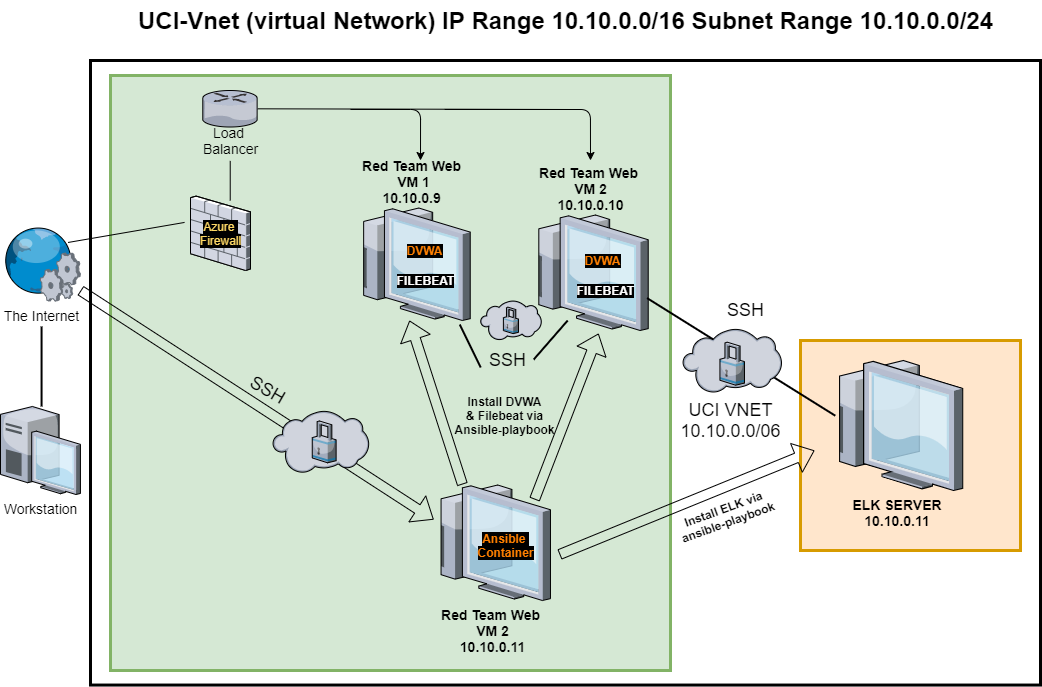

The diagram above was exported from draw.io. Its source (the exported page's mxGraphModel, read from the mxfile embedded in the PNG):
<mxGraphModel dx="1673" dy="781" grid="1" gridSize="10" guides="1" tooltips="1" connect="1" arrows="1" fold="1" page="1" pageScale="1.5" pageWidth="1169" pageHeight="826" background="none" math="0" shadow="0">
  <root>
    <mxCell id="0" style=";html=1;" />
    <mxCell id="1" style=";html=1;" parent="0" />
    <mxCell id="Vy8PYFY0_klu-rLGJz9r-95" value="" style="rounded=0;whiteSpace=wrap;html=1;labelBackgroundColor=none;strokeWidth=3;fontSize=12;fillColor=none;" vertex="1" parent="1">
      <mxGeometry x="340" y="70" width="950" height="624.55" as="geometry" />
    </mxCell>
    <mxCell id="Vy8PYFY0_klu-rLGJz9r-86" value="" style="rounded=0;whiteSpace=wrap;html=1;strokeColor=#d79b00;strokeWidth=3;fontSize=12;fillColor=#ffe6cc;" vertex="1" parent="1">
      <mxGeometry x="1050" y="350" width="220" height="210" as="geometry" />
    </mxCell>
    <mxCell id="Vy8PYFY0_klu-rLGJz9r-85" value="" style="rounded=0;whiteSpace=wrap;html=1;strokeColor=#82b366;strokeWidth=3;fontSize=12;fillColor=#d5e8d4;" vertex="1" parent="1">
      <mxGeometry x="360" y="85" width="560" height="595" as="geometry" />
    </mxCell>
    <mxCell id="6a7d8f32e03d9370-5" value="Workstation" style="verticalLabelPosition=bottom;aspect=fixed;html=1;verticalAlign=top;strokeColor=none;shape=mxgraph.citrix.desktop;fillColor=#66B2FF;gradientColor=#0066CC;fontSize=14;direction=east;" parent="1" vertex="1">
      <mxGeometry x="250" y="416" width="79.92" height="88" as="geometry" />
    </mxCell>
    <mxCell id="6a7d8f32e03d9370-27" value="ELK SERVER&lt;br&gt;10.10.0.11" style="verticalLabelPosition=bottom;aspect=fixed;html=1;verticalAlign=top;strokeColor=none;shape=mxgraph.citrix.thin_client;fillColor=#66B2FF;gradientColor=#0066CC;fontSize=14;labelPosition=center;align=center;whiteSpace=wrap;fontStyle=1" parent="1" vertex="1">
      <mxGeometry x="1082.22" y="370" width="130" height="130" as="geometry" />
    </mxCell>
    <mxCell id="6a7d8f32e03d9370-28" value="Red Team Web &lt;br&gt;VM 2&lt;br&gt;10.10.0.10" style="verticalLabelPosition=top;aspect=fixed;html=1;verticalAlign=bottom;strokeColor=none;shape=mxgraph.citrix.thin_client;fillColor=#66B2FF;gradientColor=#0066CC;fontSize=14;labelPosition=center;align=center;fontStyle=1" parent="1" vertex="1">
      <mxGeometry x="782.22" y="224.5" width="115.5" height="115.5" as="geometry" />
    </mxCell>
    <mxCell id="6a7d8f32e03d9370-29" value="Red Team Web &lt;br&gt;VM 1&lt;br&gt;10.10.0.9&amp;nbsp;" style="verticalLabelPosition=top;aspect=fixed;html=1;verticalAlign=bottom;strokeColor=none;shape=mxgraph.citrix.thin_client;fillColor=#66B2FF;gradientColor=#0066CC;fontSize=14;labelPosition=center;align=center;fontStyle=1" parent="1" vertex="1">
      <mxGeometry x="607.22" y="217.5" width="112.5" height="112.5" as="geometry" />
    </mxCell>
    <mxCell id="6a7d8f32e03d9370-62" value="UCI-Vnet (virtual Network) IP Range 10.10.0.0/16 Subnet Range 10.10.0.0/24" style="text;strokeColor=none;fillColor=none;html=1;fontSize=24;fontStyle=1;verticalAlign=middle;align=center;" parent="1" vertex="1">
      <mxGeometry x="384.5" y="10" width="861" height="40" as="geometry" />
    </mxCell>
    <mxCell id="Vy8PYFY0_klu-rLGJz9r-3" value="The Internet" style="verticalLabelPosition=bottom;aspect=fixed;html=1;verticalAlign=top;strokeColor=none;shape=mxgraph.citrix.web_service;fillColor=#66B2FF;gradientColor=#0066CC;fontSize=14;" vertex="1" parent="1">
      <mxGeometry x="252.22000000000003" y="236.5" width="77.7" height="74" as="geometry" />
    </mxCell>
    <mxCell id="Vy8PYFY0_klu-rLGJz9r-8" value="&lt;font style=&quot;font-size: 18px&quot;&gt;UCI VNET&lt;br&gt;10.10.0.0/06&lt;br&gt;&lt;/font&gt;" style="text;html=1;resizable=0;autosize=1;align=center;verticalAlign=middle;points=[];fillColor=none;strokeColor=none;rounded=0;" vertex="1" parent="1">
      <mxGeometry x="920" y="410" width="120" height="40" as="geometry" />
    </mxCell>
    <mxCell id="Vy8PYFY0_klu-rLGJz9r-12" value="&lt;font style=&quot;font-size: 18px&quot;&gt;SSH&lt;/font&gt;" style="text;html=1;resizable=0;autosize=1;align=center;verticalAlign=middle;points=[];fillColor=none;strokeColor=none;rounded=0;" vertex="1" parent="1">
      <mxGeometry x="732.22" y="360" width="50" height="20" as="geometry" />
    </mxCell>
    <mxCell id="Vy8PYFY0_klu-rLGJz9r-44" value="" style="line;strokeWidth=2;direction=south;html=1;rounded=1;" vertex="1" parent="1">
      <mxGeometry x="286.07000000000005" y="336" width="10" height="80" as="geometry" />
    </mxCell>
    <mxCell id="Vy8PYFY0_klu-rLGJz9r-52" value="&lt;b&gt;&lt;font color=&quot;#ff8000&quot; style=&quot;background-color: rgb(0 , 0 , 0)&quot;&gt;DVWA&lt;/font&gt;&lt;/b&gt;" style="text;html=1;resizable=0;autosize=1;align=center;verticalAlign=middle;points=[];fillColor=none;strokeColor=none;rounded=0;" vertex="1" parent="1">
      <mxGeometry x="649.22" y="250" width="50" height="20" as="geometry" />
    </mxCell>
    <mxCell id="Vy8PYFY0_klu-rLGJz9r-53" value="&lt;b&gt;&lt;font color=&quot;#ff8000&quot; style=&quot;background-color: rgb(0 , 0 , 0)&quot;&gt;DVWA&lt;/font&gt;&lt;/b&gt;" style="text;html=1;resizable=0;autosize=1;align=center;verticalAlign=middle;points=[];fillColor=none;strokeColor=none;rounded=0;" vertex="1" parent="1">
      <mxGeometry x="827.22" y="260" width="50" height="20" as="geometry" />
    </mxCell>
    <mxCell id="Vy8PYFY0_klu-rLGJz9r-54" value="&lt;span style=&quot;background-color: rgb(0 , 0 , 0)&quot;&gt;&lt;span&gt;&lt;font color=&quot;#ffffff&quot;&gt;FILEBEAT&lt;/font&gt;&lt;/span&gt;&lt;/span&gt;" style="text;html=1;resizable=0;autosize=1;align=center;verticalAlign=middle;points=[];fillColor=none;strokeColor=none;rounded=0;fontStyle=1" vertex="1" parent="1">
      <mxGeometry x="639.72" y="280" width="70" height="20" as="geometry" />
    </mxCell>
    <mxCell id="Vy8PYFY0_klu-rLGJz9r-55" value="&lt;span style=&quot;background-color: rgb(0 , 0 , 0)&quot;&gt;&lt;b&gt;&lt;font color=&quot;#ffffff&quot;&gt;FILEBEAT&lt;/font&gt;&lt;/b&gt;&lt;/span&gt;" style="text;html=1;resizable=0;autosize=1;align=center;verticalAlign=middle;points=[];fillColor=none;strokeColor=none;rounded=0;" vertex="1" parent="1">
      <mxGeometry x="819.72" y="290" width="70" height="20" as="geometry" />
    </mxCell>
    <mxCell id="Vy8PYFY0_klu-rLGJz9r-56" style="edgeStyle=none;rounded=0;html=1;startSize=10;endSize=10;jettySize=auto;orthogonalLoop=1;fontSize=14;endArrow=none;endFill=0;strokeWidth=2;exitX=0.303;exitY=0.913;exitDx=0;exitDy=0;exitPerimeter=0;entryX=1.02;entryY=0.45;entryDx=0;entryDy=0;entryPerimeter=0;" edge="1" parent="1" source="6a7d8f32e03d9370-28" target="Vy8PYFY0_klu-rLGJz9r-12">
      <mxGeometry relative="1" as="geometry">
        <mxPoint x="772.22" y="470" as="sourcePoint" />
        <mxPoint x="732.2237" y="488.014" as="targetPoint" />
      </mxGeometry>
    </mxCell>
    <mxCell id="Vy8PYFY0_klu-rLGJz9r-57" style="edgeStyle=none;rounded=0;html=1;startSize=10;endSize=10;jettySize=auto;orthogonalLoop=1;fontSize=14;endArrow=none;endFill=0;strokeWidth=2;exitX=0.907;exitY=1.036;exitDx=0;exitDy=0;exitPerimeter=0;entryX=-0.04;entryY=0.85;entryDx=0;entryDy=0;entryPerimeter=0;" edge="1" parent="1" source="6a7d8f32e03d9370-29" target="Vy8PYFY0_klu-rLGJz9r-12">
      <mxGeometry relative="1" as="geometry">
        <mxPoint x="682.22" y="440" as="sourcePoint" />
        <mxPoint x="712.22" y="449" as="targetPoint" />
      </mxGeometry>
    </mxCell>
    <mxCell id="Vy8PYFY0_klu-rLGJz9r-58" value="Red Team Web &lt;br&gt;VM 2&lt;br&gt;10.10.0.11" style="verticalLabelPosition=bottom;aspect=fixed;verticalAlign=top;strokeColor=none;shape=mxgraph.citrix.thin_client;fillColor=#66B2FF;gradientColor=#0066CC;fontSize=14;labelPosition=center;align=center;html=1;fontStyle=1" vertex="1" parent="1">
      <mxGeometry x="684.47" y="494.5" width="115.5" height="115.5" as="geometry" />
    </mxCell>
    <mxCell id="Vy8PYFY0_klu-rLGJz9r-59" value="" style="shape=flexArrow;endArrow=classic;html=1;entryX=-0.011;entryY=0.299;entryDx=0;entryDy=0;entryPerimeter=0;" edge="1" parent="1" target="Vy8PYFY0_klu-rLGJz9r-58">
      <mxGeometry width="50" height="50" relative="1" as="geometry">
        <mxPoint x="330" y="300" as="sourcePoint" />
        <mxPoint x="672.22" y="520" as="targetPoint" />
      </mxGeometry>
    </mxCell>
    <mxCell id="Vy8PYFY0_klu-rLGJz9r-63" value="&lt;font style=&quot;font-size: 18px&quot;&gt;SSH&lt;/font&gt;" style="text;html=1;resizable=0;autosize=1;align=center;verticalAlign=middle;points=[];fillColor=none;strokeColor=none;rounded=0;rotation=30;" vertex="1" parent="1">
      <mxGeometry x="492.22" y="390" width="50" height="20" as="geometry" />
    </mxCell>
    <mxCell id="Vy8PYFY0_klu-rLGJz9r-67" value="" style="group" vertex="1" connectable="0" parent="1">
      <mxGeometry x="522.22" y="420" width="97.22" height="62.75" as="geometry" />
    </mxCell>
    <mxCell id="Vy8PYFY0_klu-rLGJz9r-66" value="" style="verticalLabelPosition=bottom;aspect=fixed;html=1;verticalAlign=top;strokeColor=none;align=center;outlineConnect=0;shape=mxgraph.citrix.cloud;rounded=1;" vertex="1" parent="Vy8PYFY0_klu-rLGJz9r-67">
      <mxGeometry width="96.15104575163399" height="62.75" as="geometry" />
    </mxCell>
    <mxCell id="Vy8PYFY0_klu-rLGJz9r-64" value="" style="verticalLabelPosition=bottom;aspect=fixed;html=1;verticalAlign=top;strokeColor=none;align=center;outlineConnect=0;shape=mxgraph.citrix.security;rounded=1;" vertex="1" parent="Vy8PYFY0_klu-rLGJz9r-67">
      <mxGeometry x="39.53657566968099" y="10.458333333333332" width="23.86140522875817" height="41.83333333333333" as="geometry" />
    </mxCell>
    <mxCell id="Vy8PYFY0_klu-rLGJz9r-71" value="" style="group" vertex="1" connectable="0" parent="1">
      <mxGeometry x="730" y="310" width="80" height="39.75" as="geometry" />
    </mxCell>
    <mxCell id="Vy8PYFY0_klu-rLGJz9r-68" value="" style="group" vertex="1" connectable="0" parent="Vy8PYFY0_klu-rLGJz9r-71">
      <mxGeometry width="80" height="39.75" as="geometry" />
    </mxCell>
    <mxCell id="Vy8PYFY0_klu-rLGJz9r-69" value="" style="verticalLabelPosition=bottom;aspect=fixed;html=1;verticalAlign=top;strokeColor=none;align=center;outlineConnect=0;shape=mxgraph.citrix.cloud;rounded=1;" vertex="1" parent="Vy8PYFY0_klu-rLGJz9r-68">
      <mxGeometry width="60.90843137254902" height="39.75" as="geometry" />
    </mxCell>
    <mxCell id="Vy8PYFY0_klu-rLGJz9r-70" value="" style="verticalLabelPosition=bottom;aspect=fixed;html=1;verticalAlign=top;strokeColor=none;align=center;outlineConnect=0;shape=mxgraph.citrix.security;rounded=1;" vertex="1" parent="Vy8PYFY0_klu-rLGJz9r-68">
      <mxGeometry x="22.893697321276278" y="6.624999999999999" width="15.115392156862745" height="26.499999999999996" as="geometry" />
    </mxCell>
    <mxCell id="Vy8PYFY0_klu-rLGJz9r-72" value="" style="group" vertex="1" connectable="0" parent="1">
      <mxGeometry x="932.22" y="338" width="130" height="139.43" as="geometry" />
    </mxCell>
    <mxCell id="Vy8PYFY0_klu-rLGJz9r-73" value="" style="group" vertex="1" connectable="0" parent="Vy8PYFY0_klu-rLGJz9r-72">
      <mxGeometry width="130" height="139.43" as="geometry" />
    </mxCell>
    <mxCell id="Vy8PYFY0_klu-rLGJz9r-81" value="" style="line;strokeWidth=2;direction=south;html=1;rounded=1;fontSize=12;rotation=122;" vertex="1" parent="Vy8PYFY0_klu-rLGJz9r-73">
      <mxGeometry x="53.49" y="-82.57" width="10" height="222" as="geometry" />
    </mxCell>
    <mxCell id="Vy8PYFY0_klu-rLGJz9r-74" value="" style="verticalLabelPosition=bottom;aspect=fixed;html=1;verticalAlign=top;strokeColor=none;align=center;outlineConnect=0;shape=mxgraph.citrix.cloud;rounded=1;" vertex="1" parent="Vy8PYFY0_klu-rLGJz9r-73">
      <mxGeometry width="98.97620098039215" height="64.59375" as="geometry" />
    </mxCell>
    <mxCell id="Vy8PYFY0_klu-rLGJz9r-75" value="" style="verticalLabelPosition=bottom;aspect=fixed;html=1;verticalAlign=top;strokeColor=none;align=center;outlineConnect=0;shape=mxgraph.citrix.security;rounded=1;" vertex="1" parent="Vy8PYFY0_klu-rLGJz9r-73">
      <mxGeometry x="37.20225814707395" y="13.666666666666664" width="24.56251225490196" height="43.06249999999999" as="geometry" />
    </mxCell>
    <mxCell id="Vy8PYFY0_klu-rLGJz9r-77" value="" style="group" vertex="1" connectable="0" parent="1">
      <mxGeometry x="440" y="205.59" width="60" height="74.40999999999997" as="geometry" />
    </mxCell>
    <mxCell id="Vy8PYFY0_klu-rLGJz9r-42" value="" style="verticalLabelPosition=bottom;aspect=fixed;html=1;verticalAlign=top;strokeColor=none;align=center;outlineConnect=0;shape=mxgraph.citrix.firewall;rounded=1;" vertex="1" parent="Vy8PYFY0_klu-rLGJz9r-77">
      <mxGeometry width="60" height="74.41" as="geometry" />
    </mxCell>
    <mxCell id="Vy8PYFY0_klu-rLGJz9r-76" value="&lt;span style=&quot;font-size: 12px; background-color: rgb(0, 0, 0);&quot;&gt;&lt;font color=&quot;#ffd966&quot; style=&quot;font-size: 12px;&quot;&gt;Azure &lt;br style=&quot;font-size: 12px;&quot;&gt;Firewall&lt;/font&gt;&lt;/span&gt;" style="text;html=1;resizable=0;autosize=1;align=center;verticalAlign=middle;points=[];fillColor=none;strokeColor=none;rounded=0;fontSize=12;" vertex="1" parent="Vy8PYFY0_klu-rLGJz9r-77">
      <mxGeometry y="22.20999999999998" width="60" height="30" as="geometry" />
    </mxCell>
    <mxCell id="Vy8PYFY0_klu-rLGJz9r-79" value="&lt;font style=&quot;font-size: 14px&quot;&gt;Load&amp;nbsp;&lt;br&gt;Balancer&lt;br&gt;&lt;/font&gt;" style="text;html=1;resizable=0;autosize=1;align=center;verticalAlign=middle;points=[];fillColor=none;strokeColor=none;rounded=0;" vertex="1" parent="1">
      <mxGeometry x="444.72" y="130.41000000000003" width="70" height="40" as="geometry" />
    </mxCell>
    <mxCell id="Vy8PYFY0_klu-rLGJz9r-80" value="&lt;b&gt;&lt;font color=&quot;#ff8000&quot; style=&quot;background-color: rgb(0 , 0 , 0)&quot;&gt;Ansible &lt;br&gt;Container&lt;/font&gt;&lt;/b&gt;" style="text;html=1;resizable=0;autosize=1;align=center;verticalAlign=middle;points=[];fillColor=none;strokeColor=none;rounded=0;" vertex="1" parent="1">
      <mxGeometry x="719.72" y="540" width="70" height="30" as="geometry" />
    </mxCell>
    <mxCell id="Vy8PYFY0_klu-rLGJz9r-87" value="&lt;font style=&quot;font-size: 18px&quot;&gt;SSH&lt;/font&gt;" style="text;html=1;resizable=0;autosize=1;align=center;verticalAlign=middle;points=[];fillColor=none;strokeColor=none;rounded=0;" vertex="1" parent="1">
      <mxGeometry x="970" y="310" width="50" height="20" as="geometry" />
    </mxCell>
    <mxCell id="Vy8PYFY0_klu-rLGJz9r-88" value="" style="shape=flexArrow;endArrow=classic;html=1;fontSize=12;entryX=0.46;entryY=1;entryDx=0;entryDy=0;entryPerimeter=0;exitX=0.238;exitY=-0.004;exitDx=0;exitDy=0;exitPerimeter=0;" edge="1" parent="1" source="Vy8PYFY0_klu-rLGJz9r-58" target="6a7d8f32e03d9370-29">
      <mxGeometry width="50" height="50" relative="1" as="geometry">
        <mxPoint x="640" y="390" as="sourcePoint" />
        <mxPoint x="670" y="430" as="targetPoint" />
      </mxGeometry>
    </mxCell>
    <mxCell id="Vy8PYFY0_klu-rLGJz9r-89" value="" style="shape=flexArrow;endArrow=classic;html=1;fontSize=12;entryX=0.57;entryY=1.026;entryDx=0;entryDy=0;entryPerimeter=0;exitX=0.862;exitY=0.126;exitDx=0;exitDy=0;exitPerimeter=0;" edge="1" parent="1" source="Vy8PYFY0_klu-rLGJz9r-58" target="6a7d8f32e03d9370-28">
      <mxGeometry width="50" height="50" relative="1" as="geometry">
        <mxPoint x="800" y="506" as="sourcePoint" />
        <mxPoint x="840" y="350" as="targetPoint" />
      </mxGeometry>
    </mxCell>
    <mxCell id="Vy8PYFY0_klu-rLGJz9r-94" value="Install DVWA&lt;br&gt;&amp;amp; Filebeat via&lt;br&gt;Ansible-playbook" style="text;html=1;resizable=0;autosize=1;align=center;verticalAlign=middle;points=[];fillColor=none;strokeColor=none;rounded=0;labelBackgroundColor=none;fontSize=12;fontStyle=1" vertex="1" parent="1">
      <mxGeometry x="694.22" y="400" width="120" height="50" as="geometry" />
    </mxCell>
    <mxCell id="Vy8PYFY0_klu-rLGJz9r-98" value="" style="shape=flexArrow;endArrow=classic;html=1;fontSize=12;entryX=0.57;entryY=1.026;entryDx=0;entryDy=0;entryPerimeter=0;exitX=1.078;exitY=0.602;exitDx=0;exitDy=0;exitPerimeter=0;" edge="1" parent="1" source="Vy8PYFY0_klu-rLGJz9r-58">
      <mxGeometry width="50" height="50" relative="1" as="geometry">
        <mxPoint x="1000.0010000000004" y="626.0530000000001" as="sourcePoint" />
        <mxPoint x="1064.0250000000003" y="460.00300000000004" as="targetPoint" />
      </mxGeometry>
    </mxCell>
    <mxCell id="Vy8PYFY0_klu-rLGJz9r-99" value="Install ELK via&lt;br&gt;ansible-playbook" style="text;html=1;resizable=0;autosize=1;align=center;verticalAlign=middle;points=[];fillColor=none;strokeColor=none;rounded=0;labelBackgroundColor=none;fontSize=12;fontStyle=1;rotation=-20;" vertex="1" parent="1">
      <mxGeometry x="920" y="510" width="110" height="30" as="geometry" />
    </mxCell>
    <mxCell id="Vy8PYFY0_klu-rLGJz9r-102" value="" style="endArrow=none;html=1;fontSize=12;" edge="1" parent="1" source="Vy8PYFY0_klu-rLGJz9r-78">
      <mxGeometry width="50" height="50" relative="1" as="geometry">
        <mxPoint x="329.9200000000001" y="119.36999999999999" as="sourcePoint" />
        <mxPoint x="820" y="119" as="targetPoint" />
      </mxGeometry>
    </mxCell>
    <mxCell id="Vy8PYFY0_klu-rLGJz9r-105" value="" style="edgeStyle=segmentEdgeStyle;endArrow=classic;html=1;fontSize=12;" edge="1" parent="1">
      <mxGeometry width="50" height="50" relative="1" as="geometry">
        <mxPoint x="600" y="118.94999999999999" as="sourcePoint" />
        <mxPoint x="670" y="170" as="targetPoint" />
      </mxGeometry>
    </mxCell>
    <mxCell id="Vy8PYFY0_klu-rLGJz9r-106" value="" style="edgeStyle=segmentEdgeStyle;endArrow=classic;html=1;" edge="1" parent="1">
      <mxGeometry width="50" height="50" relative="1" as="geometry">
        <mxPoint x="694.22" y="118.95" as="sourcePoint" />
        <mxPoint x="840" y="170" as="targetPoint" />
      </mxGeometry>
    </mxCell>
    <mxCell id="Vy8PYFY0_klu-rLGJz9r-78" value="" style="verticalLabelPosition=bottom;aspect=fixed;html=1;verticalAlign=top;strokeColor=none;align=center;outlineConnect=0;shape=mxgraph.citrix.router;rounded=1;fontSize=12;" vertex="1" parent="1">
      <mxGeometry x="452.22" y="100" width="55" height="36.5" as="geometry" />
    </mxCell>
    <mxCell id="Vy8PYFY0_klu-rLGJz9r-109" value="" style="endArrow=none;html=1;fontSize=12;entryX=0.841;entryY=0.209;entryDx=0;entryDy=0;entryPerimeter=0;exitX=-0.099;exitY=0.138;exitDx=0;exitDy=0;exitPerimeter=0;" edge="1" parent="1" source="Vy8PYFY0_klu-rLGJz9r-76" target="Vy8PYFY0_klu-rLGJz9r-3">
      <mxGeometry width="50" height="50" relative="1" as="geometry">
        <mxPoint x="840" y="470" as="sourcePoint" />
        <mxPoint x="890" y="420" as="targetPoint" />
      </mxGeometry>
    </mxCell>
    <mxCell id="Vy8PYFY0_klu-rLGJz9r-110" value="" style="endArrow=none;html=1;fontSize=12;exitX=0.662;exitY=0.059;exitDx=0;exitDy=0;exitPerimeter=0;" edge="1" parent="1" source="Vy8PYFY0_klu-rLGJz9r-42" target="Vy8PYFY0_klu-rLGJz9r-79">
      <mxGeometry width="50" height="50" relative="1" as="geometry">
        <mxPoint x="444.05999999999995" y="241.93999999999994" as="sourcePoint" />
        <mxPoint x="327.5656999999999" y="261.9660000000001" as="targetPoint" />
      </mxGeometry>
    </mxCell>
  </root>
</mxGraphModel>